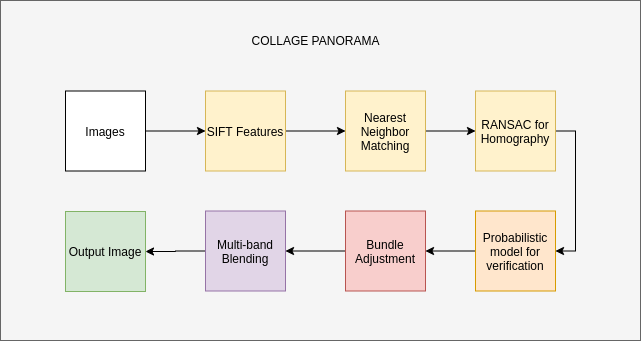

The diagram above was exported from draw.io. Its source (the exported page's mxGraphModel, read from the mxfile embedded in the PNG):
<mxGraphModel dx="1681" dy="1668" grid="1" gridSize="10" guides="1" tooltips="1" connect="1" arrows="1" fold="1" page="1" pageScale="1" pageWidth="827" pageHeight="1169" math="0" shadow="0">
  <root>
    <mxCell id="0" />
    <mxCell id="1" parent="0" />
    <mxCell id="Cjwmod4idR-SlocAGBHw-33" value="" style="rounded=0;whiteSpace=wrap;html=1;fillColor=#f5f5f5;strokeColor=#666666;fontColor=#333333;" vertex="1" parent="1">
      <mxGeometry x="-390" y="-860" width="640" height="340" as="geometry" />
    </mxCell>
    <mxCell id="Cjwmod4idR-SlocAGBHw-36" style="edgeStyle=orthogonalEdgeStyle;rounded=0;orthogonalLoop=1;jettySize=auto;html=1;entryX=0;entryY=0.5;entryDx=0;entryDy=0;" edge="1" parent="1" source="Cjwmod4idR-SlocAGBHw-37" target="Cjwmod4idR-SlocAGBHw-39">
      <mxGeometry relative="1" as="geometry" />
    </mxCell>
    <mxCell id="Cjwmod4idR-SlocAGBHw-37" value="Images" style="whiteSpace=wrap;html=1;aspect=fixed;" vertex="1" parent="1">
      <mxGeometry x="-325" y="-769.5" width="80" height="80" as="geometry" />
    </mxCell>
    <mxCell id="Cjwmod4idR-SlocAGBHw-38" style="edgeStyle=orthogonalEdgeStyle;rounded=0;orthogonalLoop=1;jettySize=auto;html=1;entryX=0;entryY=0.5;entryDx=0;entryDy=0;" edge="1" parent="1" source="Cjwmod4idR-SlocAGBHw-39" target="Cjwmod4idR-SlocAGBHw-41">
      <mxGeometry relative="1" as="geometry" />
    </mxCell>
    <mxCell id="Cjwmod4idR-SlocAGBHw-39" value="SIFT Features" style="whiteSpace=wrap;html=1;aspect=fixed;fillColor=#fff2cc;strokeColor=#d6b656;" vertex="1" parent="1">
      <mxGeometry x="-185" y="-769.5" width="80" height="80" as="geometry" />
    </mxCell>
    <mxCell id="Cjwmod4idR-SlocAGBHw-40" style="edgeStyle=orthogonalEdgeStyle;rounded=0;orthogonalLoop=1;jettySize=auto;html=1;" edge="1" parent="1" source="Cjwmod4idR-SlocAGBHw-41" target="Cjwmod4idR-SlocAGBHw-43">
      <mxGeometry relative="1" as="geometry" />
    </mxCell>
    <mxCell id="Cjwmod4idR-SlocAGBHw-41" value="Nearest Neighbor Matching" style="whiteSpace=wrap;html=1;aspect=fixed;fillColor=#fff2cc;strokeColor=#d6b656;" vertex="1" parent="1">
      <mxGeometry x="-45" y="-769.5" width="80" height="80" as="geometry" />
    </mxCell>
    <mxCell id="Cjwmod4idR-SlocAGBHw-42" style="edgeStyle=orthogonalEdgeStyle;rounded=0;orthogonalLoop=1;jettySize=auto;html=1;exitX=1;exitY=0.5;exitDx=0;exitDy=0;entryX=1;entryY=0.5;entryDx=0;entryDy=0;" edge="1" parent="1" source="Cjwmod4idR-SlocAGBHw-43" target="Cjwmod4idR-SlocAGBHw-45">
      <mxGeometry relative="1" as="geometry" />
    </mxCell>
    <mxCell id="Cjwmod4idR-SlocAGBHw-43" value="RANSAC for Homography" style="whiteSpace=wrap;html=1;aspect=fixed;fillColor=#fff2cc;strokeColor=#d6b656;" vertex="1" parent="1">
      <mxGeometry x="85" y="-769.5" width="80" height="80" as="geometry" />
    </mxCell>
    <mxCell id="Cjwmod4idR-SlocAGBHw-44" style="edgeStyle=orthogonalEdgeStyle;rounded=0;orthogonalLoop=1;jettySize=auto;html=1;exitX=0;exitY=0.5;exitDx=0;exitDy=0;" edge="1" parent="1" source="Cjwmod4idR-SlocAGBHw-45" target="Cjwmod4idR-SlocAGBHw-47">
      <mxGeometry relative="1" as="geometry" />
    </mxCell>
    <mxCell id="Cjwmod4idR-SlocAGBHw-45" value="Probabilistic model for verification" style="whiteSpace=wrap;html=1;aspect=fixed;fillColor=#ffe6cc;strokeColor=#d79b00;" vertex="1" parent="1">
      <mxGeometry x="85" y="-649.5" width="80" height="80" as="geometry" />
    </mxCell>
    <mxCell id="Cjwmod4idR-SlocAGBHw-46" style="edgeStyle=orthogonalEdgeStyle;rounded=0;orthogonalLoop=1;jettySize=auto;html=1;exitX=0;exitY=0.5;exitDx=0;exitDy=0;" edge="1" parent="1" source="Cjwmod4idR-SlocAGBHw-47" target="Cjwmod4idR-SlocAGBHw-49">
      <mxGeometry relative="1" as="geometry" />
    </mxCell>
    <mxCell id="Cjwmod4idR-SlocAGBHw-47" value="Bundle Adjustment" style="whiteSpace=wrap;html=1;aspect=fixed;fillColor=#f8cecc;strokeColor=#b85450;" vertex="1" parent="1">
      <mxGeometry x="-45" y="-649.5" width="80" height="80" as="geometry" />
    </mxCell>
    <mxCell id="Cjwmod4idR-SlocAGBHw-48" style="edgeStyle=orthogonalEdgeStyle;rounded=0;orthogonalLoop=1;jettySize=auto;html=1;exitX=0;exitY=0.5;exitDx=0;exitDy=0;" edge="1" parent="1" source="Cjwmod4idR-SlocAGBHw-49" target="Cjwmod4idR-SlocAGBHw-50">
      <mxGeometry relative="1" as="geometry" />
    </mxCell>
    <mxCell id="Cjwmod4idR-SlocAGBHw-49" value="Multi-band Blending" style="whiteSpace=wrap;html=1;aspect=fixed;fillColor=#e1d5e7;strokeColor=#9673a6;" vertex="1" parent="1">
      <mxGeometry x="-185" y="-649.5" width="80" height="80" as="geometry" />
    </mxCell>
    <mxCell id="Cjwmod4idR-SlocAGBHw-50" value="Output Image" style="whiteSpace=wrap;html=1;aspect=fixed;fillColor=#d5e8d4;strokeColor=#82b366;" vertex="1" parent="1">
      <mxGeometry x="-325" y="-649" width="80" height="80" as="geometry" />
    </mxCell>
    <mxCell id="Cjwmod4idR-SlocAGBHw-51" value="COLLAGE PANORAMA" style="text;html=1;strokeColor=none;fillColor=none;align=center;verticalAlign=middle;whiteSpace=wrap;rounded=0;" vertex="1" parent="1">
      <mxGeometry x="-267.5" y="-830" width="385" height="20" as="geometry" />
    </mxCell>
  </root>
</mxGraphModel>